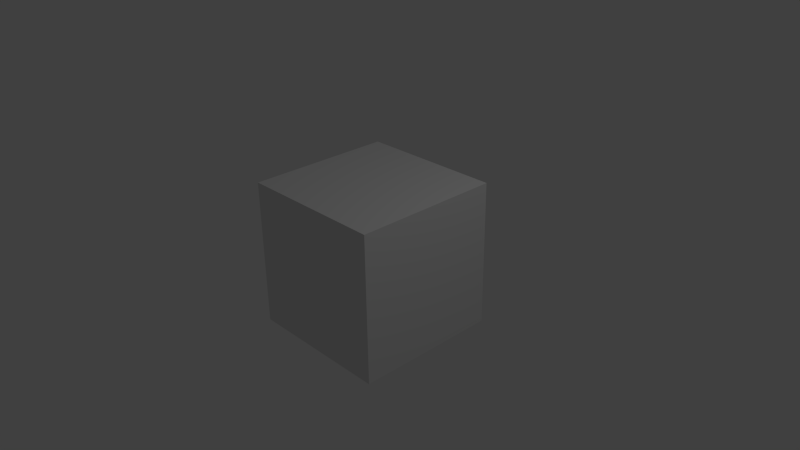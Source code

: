 # Source: test.blend  (saved by Blender 2.75.0; exported with 4.5.12 LTS)
import bpy
from mathutils import Matrix  # noqa: F401  (used for matrix-valued properties, if any)

bpy.ops.wm.read_factory_settings(use_empty=True)
scene = bpy.context.scene
scene.name = 'Scene'

# ---- collections
col_collection_1 = bpy.data.collections.new('Collection 1'); scene.collection.children.link(col_collection_1)

# ---- materials (node trees are filled in below, after node groups)
mat_material = bpy.data.materials.new('Material')
mat_material.alpha_threshold = 0.0
mat_material.use_transparent_shadow = False
mat_material.roughness = 0.5
mat_material.line_color = (0.0, 0.0, 0.0, 1.0)

# ---- material node trees

# ---- world
world_world = bpy.data.worlds.new('World'); scene.world = world_world
world_world.color = (0.05088, 0.05088, 0.05088)
world_world.use_sun_shadow = False
world_world.sun_shadow_jitter_overblur = 0.0
world_world.cycles.sampling_method = 'MANUAL'
world_world.cycles.sample_map_resolution = 256

# ---- cameras
cam_camera = bpy.data.cameras.new('Camera')
cam_camera.clip_end = 100.0
cam_camera.lens = 35.0
cam_camera.sensor_width = 32.0
cam_camera.sensor_height = 18.0
cam_camera.ortho_scale = 7.314
cam_camera.dof.focus_distance = 0.0
cam_camera.dof.aperture_fstop = 128.0

# ---- lights
light_lamp = bpy.data.lights.new('Lamp', 'POINT')
light_lamp.transmission_factor = 0.0
light_lamp.cutoff_distance = 30.0
light_lamp.energy = 100.0
light_lamp.shadow_buffer_clip_start = 1.001
light_lamp.shadow_soft_size = 0.1
light_lamp.shadow_maximum_resolution = 0.006
light_lamp.use_absolute_resolution = True
light_lamp.cycles.use_multiple_importance_sampling = False

# ---- meshes
me_cube = bpy.data.meshes.new('Cube')
me_cube.from_pydata([(1.0, 1.0, -1.0), (1.0, -1.0, -1.0), (-1.0, -1.0, -1.0), (-1.0, 1.0, -1.0), (1.0, 1.0, 1.0), (1.0, -1.0, 1.0), (-1.0, -1.0, 1.0), (-1.0, 1.0, 1.0)], [], [(0, 1, 2, 3), (4, 7, 6, 5), (0, 4, 5, 1), (1, 5, 6, 2), (2, 6, 7, 3), (4, 0, 3, 7)])
me_cube.materials.append(mat_material)
me_cube.use_remesh_preserve_volume = False
me_cube.use_remesh_preserve_attributes = False
me_cube.use_mirror_vertex_groups = False
me_cube.update()

# ---- objects
ob_cube = bpy.data.objects.new('Cube', me_cube)
ob_lamp = bpy.data.objects.new('Lamp', light_lamp)
ob_camera = bpy.data.objects.new('Camera', cam_camera)

# ---- transforms, parenting, visibility, modifiers, constraints
ob_cube.location = (0.0, 0.0, 0.0)
ob_cube.lock_rotations_4d = False
ob_cube.empty_display_type = 'ARROWS'
ob_cube.lineart.crease_threshold = 0.0
ob_lamp.location = (4.076, 1.005, 5.904)
ob_lamp.rotation_euler = (0.6503, 0.05522, 1.866)
ob_lamp.lock_rotations_4d = False
ob_lamp.empty_display_type = 'ARROWS'
ob_lamp.color = (0.0, 0.0, 0.0, 0.0)
ob_lamp.lineart.crease_threshold = 0.0
ob_camera.location = (7.481, -6.508, 5.344)
ob_camera.rotation_euler = (1.109, 0.01082, 0.8149)
ob_camera.lock_rotations_4d = False
ob_camera.empty_display_type = 'ARROWS'
ob_camera.color = (0.0, 0.0, 0.0, 0.0)
ob_camera.display_type = 'WIRE'
ob_camera.lineart.crease_threshold = 0.0

# ---- collection membership
col_collection_1.objects.link(ob_cube)
col_collection_1.objects.link(ob_lamp)
col_collection_1.objects.link(ob_camera)

# ---- scene / render settings (as saved in the file)
scene.camera = ob_camera
scene.frame_start = 1; scene.frame_end = 250; scene.frame_set(1)
scene.render.engine = 'BLENDER_EEVEE_NEXT'
scene.render.resolution_percentage = 50
scene.render.dither_intensity = 0.0
scene.cycles.use_denoising = False
scene.cycles.samples = 10
scene.cycles.sampling_pattern = 'TABULATED_SOBOL'
scene.cycles.light_sampling_threshold = 0.0
scene.cycles.use_adaptive_sampling = False
scene.cycles.use_light_tree = False
scene.cycles.blur_glossy = 0.0
scene.cycles.pixel_filter_type = 'GAUSSIAN'
scene.cycles.sample_clamp_indirect = 0.0
scene.view_settings.view_transform = 'Standard'
bpy.context.view_layer.update()

